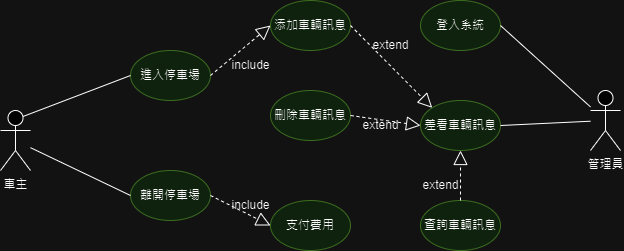

The diagram above was exported from draw.io. Its source (the exported page's mxGraphModel, read from the mxfile embedded in the PNG):
<mxGraphModel dx="1050" dy="565" grid="1" gridSize="10" guides="1" tooltips="1" connect="1" arrows="1" fold="1" page="1" pageScale="1" pageWidth="827" pageHeight="1169" math="0" shadow="0">
  <root>
    <mxCell id="0" />
    <mxCell id="1" parent="0" />
    <mxCell id="kD2vEZLajEgz-Yj9L5ba-1" value="進入停車場" style="ellipse;whiteSpace=wrap;html=1;fillColor=#d5e8d4;strokeColor=#82b366;" parent="1" vertex="1">
      <mxGeometry x="240" y="140" width="80" height="50" as="geometry" />
    </mxCell>
    <mxCell id="kD2vEZLajEgz-Yj9L5ba-2" value="離開停車場" style="ellipse;whiteSpace=wrap;html=1;fillColor=#d5e8d4;strokeColor=#82b366;" parent="1" vertex="1">
      <mxGeometry x="240" y="260" width="80" height="50" as="geometry" />
    </mxCell>
    <mxCell id="kD2vEZLajEgz-Yj9L5ba-3" value="支付費用" style="ellipse;whiteSpace=wrap;html=1;fillColor=#d5e8d4;strokeColor=#82b366;" parent="1" vertex="1">
      <mxGeometry x="380" y="290" width="80" height="50" as="geometry" />
    </mxCell>
    <mxCell id="kD2vEZLajEgz-Yj9L5ba-4" value="刪除車輛訊息" style="ellipse;whiteSpace=wrap;html=1;fillColor=#d5e8d4;strokeColor=#82b366;" parent="1" vertex="1">
      <mxGeometry x="380" y="180" width="80" height="50" as="geometry" />
    </mxCell>
    <mxCell id="kD2vEZLajEgz-Yj9L5ba-5" value="添加車輛訊息" style="ellipse;whiteSpace=wrap;html=1;fillColor=#d5e8d4;strokeColor=#82b366;" parent="1" vertex="1">
      <mxGeometry x="380" y="90" width="80" height="50" as="geometry" />
    </mxCell>
    <mxCell id="kD2vEZLajEgz-Yj9L5ba-6" value="查詢車輛訊息" style="ellipse;whiteSpace=wrap;html=1;fillColor=#d5e8d4;strokeColor=#82b366;" parent="1" vertex="1">
      <mxGeometry x="530" y="290" width="80" height="50" as="geometry" />
    </mxCell>
    <mxCell id="kD2vEZLajEgz-Yj9L5ba-7" value="差看車輛訊息" style="ellipse;whiteSpace=wrap;html=1;fillColor=#d5e8d4;strokeColor=#82b366;" parent="1" vertex="1">
      <mxGeometry x="530" y="190" width="80" height="50" as="geometry" />
    </mxCell>
    <mxCell id="kD2vEZLajEgz-Yj9L5ba-8" value="登入系統" style="ellipse;whiteSpace=wrap;html=1;fillColor=#d5e8d4;strokeColor=#82b366;" parent="1" vertex="1">
      <mxGeometry x="530" y="90" width="80" height="50" as="geometry" />
    </mxCell>
    <mxCell id="kD2vEZLajEgz-Yj9L5ba-9" value="車主" style="shape=umlActor;verticalLabelPosition=bottom;verticalAlign=top;html=1;outlineConnect=0;" parent="1" vertex="1">
      <mxGeometry x="110" y="200" width="30" height="60" as="geometry" />
    </mxCell>
    <mxCell id="kD2vEZLajEgz-Yj9L5ba-10" value="管理員" style="shape=umlActor;verticalLabelPosition=bottom;verticalAlign=top;html=1;outlineConnect=0;" parent="1" vertex="1">
      <mxGeometry x="700" y="180" width="30" height="60" as="geometry" />
    </mxCell>
    <mxCell id="kD2vEZLajEgz-Yj9L5ba-11" value="" style="endArrow=none;html=1;rounded=0;exitX=1;exitY=0.5;exitDx=0;exitDy=0;" parent="1" source="kD2vEZLajEgz-Yj9L5ba-8" target="kD2vEZLajEgz-Yj9L5ba-10" edge="1">
      <mxGeometry width="50" height="50" relative="1" as="geometry">
        <mxPoint x="640" y="320" as="sourcePoint" />
        <mxPoint x="690" y="270" as="targetPoint" />
      </mxGeometry>
    </mxCell>
    <mxCell id="kD2vEZLajEgz-Yj9L5ba-12" value="" style="endArrow=none;html=1;rounded=0;exitX=1;exitY=0.5;exitDx=0;exitDy=0;" parent="1" source="kD2vEZLajEgz-Yj9L5ba-7" target="kD2vEZLajEgz-Yj9L5ba-10" edge="1">
      <mxGeometry width="50" height="50" relative="1" as="geometry">
        <mxPoint x="620" y="125" as="sourcePoint" />
        <mxPoint x="710" y="206" as="targetPoint" />
      </mxGeometry>
    </mxCell>
    <mxCell id="kD2vEZLajEgz-Yj9L5ba-13" value="" style="endArrow=none;html=1;rounded=0;exitX=0.75;exitY=0.1;exitDx=0;exitDy=0;entryX=0;entryY=0.5;entryDx=0;entryDy=0;exitPerimeter=0;" parent="1" source="kD2vEZLajEgz-Yj9L5ba-9" target="kD2vEZLajEgz-Yj9L5ba-1" edge="1">
      <mxGeometry width="50" height="50" relative="1" as="geometry">
        <mxPoint x="150" y="90" as="sourcePoint" />
        <mxPoint x="240" y="171" as="targetPoint" />
      </mxGeometry>
    </mxCell>
    <mxCell id="kD2vEZLajEgz-Yj9L5ba-14" value="" style="endArrow=none;html=1;rounded=0;entryX=0;entryY=0.5;entryDx=0;entryDy=0;" parent="1" source="kD2vEZLajEgz-Yj9L5ba-9" target="kD2vEZLajEgz-Yj9L5ba-2" edge="1">
      <mxGeometry width="50" height="50" relative="1" as="geometry">
        <mxPoint x="143" y="216" as="sourcePoint" />
        <mxPoint x="250" y="175" as="targetPoint" />
      </mxGeometry>
    </mxCell>
    <mxCell id="kD2vEZLajEgz-Yj9L5ba-16" value="" style="endArrow=block;dashed=1;endFill=0;endSize=12;html=1;rounded=0;exitX=1;exitY=0.5;exitDx=0;exitDy=0;entryX=0;entryY=0.5;entryDx=0;entryDy=0;" parent="1" source="kD2vEZLajEgz-Yj9L5ba-2" target="kD2vEZLajEgz-Yj9L5ba-3" edge="1">
      <mxGeometry width="160" relative="1" as="geometry">
        <mxPoint x="250" y="300" as="sourcePoint" />
        <mxPoint x="410" y="300" as="targetPoint" />
      </mxGeometry>
    </mxCell>
    <mxCell id="kD2vEZLajEgz-Yj9L5ba-17" value="" style="endArrow=block;dashed=1;endFill=0;endSize=12;html=1;rounded=0;exitX=1;exitY=0.5;exitDx=0;exitDy=0;entryX=0;entryY=0.5;entryDx=0;entryDy=0;" parent="1" source="kD2vEZLajEgz-Yj9L5ba-1" target="kD2vEZLajEgz-Yj9L5ba-5" edge="1">
      <mxGeometry width="160" relative="1" as="geometry">
        <mxPoint x="330" y="295" as="sourcePoint" />
        <mxPoint x="390" y="325" as="targetPoint" />
      </mxGeometry>
    </mxCell>
    <mxCell id="kD2vEZLajEgz-Yj9L5ba-18" value="" style="endArrow=block;dashed=1;endFill=0;endSize=12;html=1;rounded=0;exitX=1;exitY=0.5;exitDx=0;exitDy=0;entryX=0;entryY=0.5;entryDx=0;entryDy=0;" parent="1" source="kD2vEZLajEgz-Yj9L5ba-4" target="kD2vEZLajEgz-Yj9L5ba-7" edge="1">
      <mxGeometry width="160" relative="1" as="geometry">
        <mxPoint x="340" y="305" as="sourcePoint" />
        <mxPoint x="400" y="335" as="targetPoint" />
      </mxGeometry>
    </mxCell>
    <mxCell id="kD2vEZLajEgz-Yj9L5ba-19" value="" style="endArrow=block;dashed=1;endFill=0;endSize=12;html=1;rounded=0;exitX=0.5;exitY=0;exitDx=0;exitDy=0;entryX=0.5;entryY=1;entryDx=0;entryDy=0;" parent="1" source="kD2vEZLajEgz-Yj9L5ba-6" target="kD2vEZLajEgz-Yj9L5ba-7" edge="1">
      <mxGeometry width="160" relative="1" as="geometry">
        <mxPoint x="350" y="315" as="sourcePoint" />
        <mxPoint x="410" y="345" as="targetPoint" />
      </mxGeometry>
    </mxCell>
    <mxCell id="kD2vEZLajEgz-Yj9L5ba-20" value="" style="endArrow=block;dashed=1;endFill=0;endSize=12;html=1;rounded=0;exitX=1;exitY=0.5;exitDx=0;exitDy=0;entryX=0;entryY=0;entryDx=0;entryDy=0;" parent="1" source="kD2vEZLajEgz-Yj9L5ba-5" target="kD2vEZLajEgz-Yj9L5ba-7" edge="1">
      <mxGeometry width="160" relative="1" as="geometry">
        <mxPoint x="360" y="325" as="sourcePoint" />
        <mxPoint x="420" y="355" as="targetPoint" />
      </mxGeometry>
    </mxCell>
    <mxCell id="kD2vEZLajEgz-Yj9L5ba-21" value="include" style="text;html=1;align=center;verticalAlign=middle;resizable=0;points=[];autosize=1;strokeColor=none;fillColor=none;" parent="1" vertex="1">
      <mxGeometry x="330" y="280" width="60" height="30" as="geometry" />
    </mxCell>
    <mxCell id="kD2vEZLajEgz-Yj9L5ba-22" value="include" style="text;html=1;align=center;verticalAlign=middle;resizable=0;points=[];autosize=1;strokeColor=none;fillColor=none;" parent="1" vertex="1">
      <mxGeometry x="330" y="140" width="60" height="30" as="geometry" />
    </mxCell>
    <mxCell id="kD2vEZLajEgz-Yj9L5ba-23" value="extend" style="text;html=1;align=center;verticalAlign=middle;resizable=0;points=[];autosize=1;strokeColor=none;fillColor=none;" parent="1" vertex="1">
      <mxGeometry x="520" y="260" width="60" height="30" as="geometry" />
    </mxCell>
    <mxCell id="kD2vEZLajEgz-Yj9L5ba-24" value="extend" style="text;html=1;align=center;verticalAlign=middle;resizable=0;points=[];autosize=1;strokeColor=none;fillColor=none;" parent="1" vertex="1">
      <mxGeometry x="460" y="200" width="60" height="30" as="geometry" />
    </mxCell>
    <mxCell id="kD2vEZLajEgz-Yj9L5ba-25" value="extend" style="text;html=1;align=center;verticalAlign=middle;resizable=0;points=[];autosize=1;strokeColor=none;fillColor=none;" parent="1" vertex="1">
      <mxGeometry x="470" y="120" width="60" height="30" as="geometry" />
    </mxCell>
  </root>
</mxGraphModel>